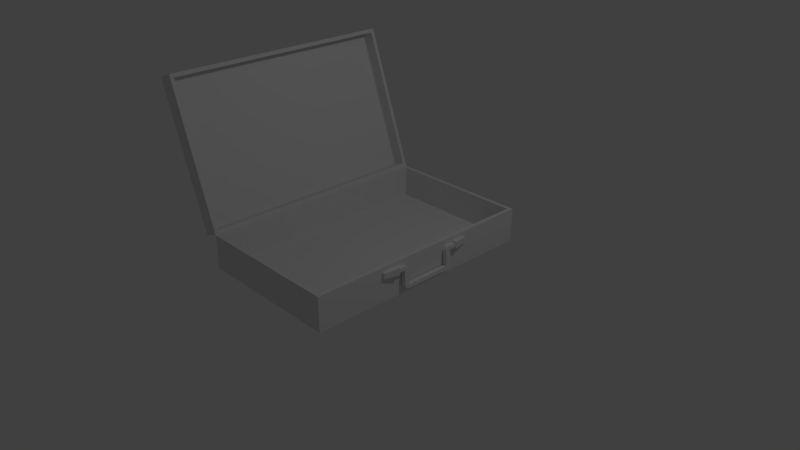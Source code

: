 # Source: breifcase.blend  (saved by Blender 2.79.0; exported with 4.5.12 LTS)
import bpy
from mathutils import Matrix  # noqa: F401  (used for matrix-valued properties, if any)

bpy.ops.wm.read_factory_settings(use_empty=True)
scene = bpy.context.scene
scene.name = 'Scene'

# ---- collections
col_collection_1 = bpy.data.collections.new('Collection 1'); scene.collection.children.link(col_collection_1)

# ---- world
world_world = bpy.data.worlds.new('World'); scene.world = world_world
world_world.color = (0.05088, 0.05088, 0.05088)
world_world.use_sun_shadow = False
world_world.sun_shadow_jitter_overblur = 0.0
world_world.cycles.sampling_method = 'MANUAL'

# ---- cameras
cam_camera = bpy.data.cameras.new('Camera')
cam_camera.clip_end = 100.0
cam_camera.lens = 35.0
cam_camera.sensor_width = 32.0
cam_camera.sensor_height = 18.0
cam_camera.ortho_scale = 7.314
cam_camera.dof.focus_distance = 0.0
cam_camera.dof.aperture_fstop = 128.0

# ---- lights
light_lamp = bpy.data.lights.new('Lamp', 'POINT')
light_lamp.transmission_factor = 0.0
light_lamp.cutoff_distance = 30.0
light_lamp.energy = 100.0
light_lamp.shadow_buffer_clip_start = 1.001
light_lamp.shadow_soft_size = 0.1
light_lamp.shadow_maximum_resolution = 0.006
light_lamp.use_absolute_resolution = True

# ---- meshes
me_cube_007 = bpy.data.meshes.new('Cube.007')
me_cube_007.from_pydata([(-0.767, -1.0, -1.0), (-0.767, -1.0, 1.0), (-0.778, 1.0, -0.7399), (-0.778, 1.0, 0.7399), (1.233, -1.0, -1.0), (1.233, -1.0, 1.0), (0.312, 1.0, -0.7399), (0.312, 1.0, 0.7399)], [], [(0, 1, 3, 2), (2, 3, 7, 6), (6, 7, 5, 4), (4, 5, 1, 0), (2, 6, 4, 0), (7, 3, 1, 5)])
me_cube_007.use_remesh_preserve_volume = False
me_cube_007.use_remesh_preserve_attributes = False
me_cube_007.use_mirror_vertex_groups = False
me_cube_007.update()
me_cube_006 = bpy.data.meshes.new('Cube.006')
me_cube_006.from_pydata([(-0.767, -1.0, -1.0), (-0.767, -1.0, 1.0), (-0.778, 1.0, -0.7399), (-0.778, 1.0, 0.7399), (1.233, -1.0, -1.0), (1.233, -1.0, 1.0), (0.312, 1.0, -0.7399), (0.312, 1.0, 0.7399)], [], [(0, 1, 3, 2), (2, 3, 7, 6), (6, 7, 5, 4), (4, 5, 1, 0), (2, 6, 4, 0), (7, 3, 1, 5)])
me_cube_006.use_remesh_preserve_volume = False
me_cube_006.use_remesh_preserve_attributes = False
me_cube_006.use_mirror_vertex_groups = False
me_cube_006.update()
me_cube_004 = bpy.data.meshes.new('Cube.004')
me_cube_004.from_pydata([(5.152, -1.001, -1.0), (5.152, -1.001, 0.9999), (5.152, 0.9988, -1.0), (5.152, 0.9988, 0.9999), (7.152, -1.001, -1.0), (7.152, -1.001, 0.9999), (7.152, 0.9988, -1.0), (7.152, 0.9988, 0.9999), (5.152, -1.22, -1.0), (5.152, -1.22, 0.9999), (5.152, 1.218, 0.9999), (5.152, 1.218, -1.0), (6.588, 1.152, -0.9767), (6.588, 1.152, 1.023), (6.605, -1.146, 1.023), (6.605, -1.146, -0.9774), (-3.1, -1.001, -1.0), (-3.1, -1.001, 0.9999), (-3.1, 0.9988, 0.9999), (-3.1, 0.9988, -1.0), (-3.1, -1.22, -1.0), (-3.1, -1.22, 0.9999), (-3.1, 1.218, 0.9999), (-3.1, 1.218, -1.0), (-4.571, -1.057, -1.022), (-4.571, -1.057, 0.9782), (-4.557, 1.071, 0.9776), (-4.557, 1.071, -1.022), (-5.094, -1.22, -1.0), (-5.094, -1.22, 0.9999), (-5.094, 1.218, 0.9999), (-5.094, 1.218, -1.0), (-3.1, -1.593, -1.0), (-3.1, -1.593, 0.9999), (-3.1, 1.59, 0.9999), (-3.1, 1.59, -1.0), (-5.094, -1.593, -1.0), (-5.094, -1.593, 0.9999), (-5.094, 1.59, 0.9999), (-5.094, 1.59, -1.0)], [], [(0, 1, 3, 2), (0, 4, 15, 8), (6, 7, 5, 4), (8, 9, 21, 20), (2, 6, 4, 0), (7, 3, 1, 5), (11, 10, 13, 12), (15, 14, 9, 8), (7, 6, 12, 13), (6, 2, 11, 12), (5, 1, 9, 14), (4, 5, 14, 15), (3, 7, 13, 10), (1, 0, 16, 17), (19, 18, 26, 27), (22, 23, 35, 34), (9, 1, 17, 21), (10, 11, 23, 22), (0, 8, 20, 16), (3, 10, 22, 18), (11, 2, 19, 23), (2, 3, 18, 19), (25, 24, 28, 29), (27, 26, 30, 31), (23, 19, 27, 31), (16, 20, 28, 24), (30, 22, 34, 38), (17, 16, 24, 25), (18, 22, 30, 26), (21, 17, 25, 29), (34, 35, 39, 38), (32, 33, 37, 36), (21, 29, 37, 33), (31, 30, 38, 39), (28, 20, 32, 36), (23, 31, 39, 35), (20, 21, 33, 32), (29, 28, 36, 37)])
me_cube_004.use_remesh_preserve_volume = False
me_cube_004.use_remesh_preserve_attributes = False
me_cube_004.use_mirror_vertex_groups = False
me_cube_004.update()
me_cube_003 = bpy.data.meshes.new('Cube.003')
me_cube_003.from_pydata([(-1.775, -1.0, -2.564), (-1.775, -1.0, -1.642), (-1.775, 1.0, -2.564), (-1.775, 1.0, -1.642), (0.2253, -1.0, -2.564), (0.2253, -1.0, -1.642), (0.2253, 1.0, -2.564), (0.2253, 1.0, -1.642), (-1.725, -0.969, -1.642), (-1.725, 0.969, -1.642), (0.1753, 0.969, -1.642), (0.1753, -0.969, -1.642), (-1.725, -0.969, -2.408), (-1.725, 0.969, -2.408), (0.1753, 0.969, -2.408), (0.1753, -0.969, -2.408), (0.6572, -1.0, -2.316), (0.2253, -1.0, -1.642), (0.6572, 1.0, -2.316), (0.2253, 1.0, -1.642), (1.341, -1.0, 5.743), (0.9093, -1.0, 6.417), (1.341, 1.0, 5.743), (0.9093, 1.0, 6.417), (0.2424, -0.969, -1.44), (0.2424, 0.969, -1.44), (0.8922, 0.969, 6.215), (0.8922, -0.969, 6.215), (0.6401, -0.969, -2.061), (0.6401, 0.969, -2.061), (1.29, 0.969, 5.595), (1.29, -0.969, 5.595)], [], [(0, 1, 3, 2), (2, 3, 7, 6), (6, 7, 5, 4), (4, 5, 1, 0), (2, 6, 4, 0), (5, 7, 10, 11), (8, 11, 15, 12), (3, 1, 8, 9), (1, 5, 11, 8), (7, 3, 9, 10), (14, 13, 12, 15), (10, 9, 13, 14), (11, 10, 14, 15), (9, 8, 12, 13), (16, 17, 19, 18), (18, 19, 23, 22), (22, 23, 21, 20), (20, 21, 17, 16), (18, 22, 20, 16), (21, 23, 26, 27), (24, 27, 31, 28), (19, 17, 24, 25), (17, 21, 27, 24), (23, 19, 25, 26), (30, 29, 28, 31), (26, 25, 29, 30), (27, 26, 30, 31), (25, 24, 28, 29)])
me_cube_003.use_remesh_preserve_volume = False
me_cube_003.use_remesh_preserve_attributes = False
me_cube_003.use_mirror_vertex_groups = False
me_cube_003.update()

# ---- objects
ob_lhandleholder = bpy.data.objects.new('LHandleHolder', me_cube_007)
ob_rhandleholder = bpy.data.objects.new('RHandleHolder', me_cube_006)
ob_handle = bpy.data.objects.new('Handle', me_cube_004)
ob_case = bpy.data.objects.new('Case', me_cube_003)
ob_lamp = bpy.data.objects.new('Lamp', light_lamp)
ob_camera = bpy.data.objects.new('Camera', cam_camera)

# ---- transforms, parenting, visibility, modifiers, constraints
ob_lhandleholder.location = (1.019, -0.5696, 0.3572)
ob_lhandleholder.rotation_euler = (2.849e-14, -3.142, -3.142)
ob_lhandleholder.scale = (0.04254, 0.1039, 0.04742)
ob_lhandleholder.lineart.crease_threshold = 0.0
ob_rhandleholder.location = (1.019, 0.5775, 0.3572)
ob_rhandleholder.scale = (0.04254, 0.1039, 0.04742)
ob_rhandleholder.lineart.crease_threshold = 0.0
ob_handle.location = (1.037, -0.0008988, 0.2581)
ob_handle.rotation_euler = (0.0, 1.518, 0.0)
ob_handle.scale = (0.02483, 0.3124, 0.03131)
ob_handle.lineart.crease_threshold = 0.0
ob_case.location = (-0.7173, -7.897e-07, 0.8027)
ob_case.rotation_euler = (0.0, 1.222, 0.0)
ob_case.scale = (1.0, 1.612, 0.2332)
ob_case.lineart.crease_threshold = 0.0
ob_lamp.location = (4.076, 1.005, 5.904)
ob_lamp.rotation_euler = (0.6503, 0.05522, 1.866)
ob_lamp.lock_rotations_4d = False
ob_lamp.empty_display_type = 'ARROWS'
ob_lamp.color = (0.0, 0.0, 0.0, 0.0)
ob_lamp.lineart.crease_threshold = 0.0
ob_camera.location = (7.481, -6.508, 5.344)
ob_camera.rotation_euler = (1.109, 0.0, 0.8149)
ob_camera.lock_rotations_4d = False
ob_camera.empty_display_type = 'ARROWS'
ob_camera.color = (0.0, 0.0, 0.0, 0.0)
ob_camera.display_type = 'WIRE'
ob_camera.lineart.crease_threshold = 0.0

# ---- collection membership
col_collection_1.objects.link(ob_lhandleholder)
col_collection_1.objects.link(ob_rhandleholder)
col_collection_1.objects.link(ob_handle)
col_collection_1.objects.link(ob_case)
col_collection_1.objects.link(ob_lamp)
col_collection_1.objects.link(ob_camera)

# ---- scene / render settings (as saved in the file)
scene.camera = ob_camera
scene.frame_start = 1; scene.frame_end = 250; scene.frame_set(87)
scene.render.engine = 'BLENDER_EEVEE_NEXT'
scene.render.resolution_percentage = 50
scene.render.dither_intensity = 0.0
scene.cycles.use_denoising = False
scene.cycles.samples = 128
scene.cycles.sampling_pattern = 'TABULATED_SOBOL'
scene.cycles.use_adaptive_sampling = False
scene.cycles.use_light_tree = False
scene.cycles.blur_glossy = 0.0
scene.cycles.sample_clamp_indirect = 0.0
scene.view_settings.view_transform = 'Standard'
bpy.context.view_layer.update()
